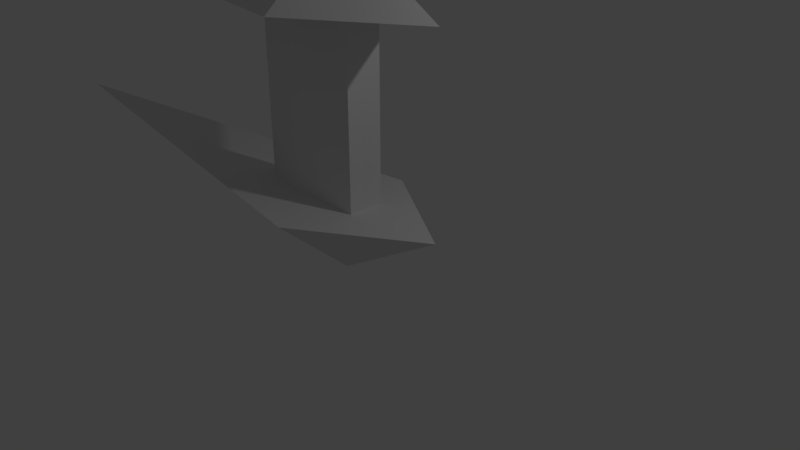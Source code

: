 # Source: main01.blend  (saved by Blender 2.79.0; exported with 4.5.12 LTS)
import bpy
from mathutils import Matrix  # noqa: F401  (used for matrix-valued properties, if any)

bpy.ops.wm.read_factory_settings(use_empty=True)
scene = bpy.context.scene
scene.name = 'Scene'

# ---- collections
col_collection_1 = bpy.data.collections.new('Collection 1'); scene.collection.children.link(col_collection_1)

# ---- world
world_world = bpy.data.worlds.new('World'); scene.world = world_world
world_world.color = (0.05088, 0.05088, 0.05088)
world_world.use_sun_shadow = False
world_world.sun_shadow_jitter_overblur = 0.0
world_world.cycles.sampling_method = 'MANUAL'

# ---- cameras
cam_camera = bpy.data.cameras.new('Camera')
cam_camera.clip_end = 100.0
cam_camera.lens = 35.0
cam_camera.sensor_width = 32.0
cam_camera.sensor_height = 18.0
cam_camera.ortho_scale = 7.314
cam_camera.dof.focus_distance = 0.0
cam_camera.dof.aperture_fstop = 128.0

# ---- lights
light_lamp = bpy.data.lights.new('Lamp', 'POINT')
light_lamp.transmission_factor = 0.0
light_lamp.cutoff_distance = 30.0
light_lamp.energy = 100.0
light_lamp.shadow_buffer_clip_start = 1.001
light_lamp.shadow_soft_size = 0.1
light_lamp.shadow_maximum_resolution = 0.006
light_lamp.use_absolute_resolution = True

# ---- meshes
me_cube_001 = bpy.data.meshes.new('Cube.001')
me_cube_001.from_pydata([(-0.08541, 2.144, -0.244), (-0.06451, 1.226, -1.28), (-0.0704, 1.226, 0.7149), (1.489, 1.226, -0.2484), (-6.77, 1.226, -0.2519), (-0.0704, 1.226, 0.7149), (-0.0704, 1.226, 0.7149), (-0.0704, 1.226, 0.7149), (0.2607, 1.226, 0.03935), (-0.4582, 1.226, 0.06176), (-1.552, 1.226, -0.25), (0.2523, 1.226, -0.2492), (-0.04062, 1.226, -0.4512), (-0.7731, 1.226, -0.4615), (-1.244, 1.226, -0.3794), (-1.123, 1.226, -0.05885), (0.258, 1.226, -0.4438), (-0.08541, -2.144, -0.244), (-0.06451, -1.226, -1.28), (-0.0704, -1.226, 0.7149), (1.489, -1.226, -0.2484), (-6.77, -1.226, -0.2519), (0.2607, 0.0, 0.03935), (-0.0704, -1.226, 0.7149), (-0.4582, 0.0, 0.06176), (-0.0704, -1.226, 0.7149), (-1.552, 0.0, -0.25), (-0.0704, -1.226, 0.7149), (0.2523, 0.0, -0.2492), (0.2607, -1.226, 0.03935), (-0.4582, -1.226, 0.06176), (-1.552, -1.226, -0.25), (0.2523, -1.226, -0.2492), (-0.04062, -1.226, -0.4512), (-0.04062, 0.0, -0.4512), (-0.7731, 0.0, -0.4615), (-0.7731, -1.226, -0.4615), (-1.244, -1.226, -0.3794), (-1.123, -1.226, -0.05885), (0.258, -1.226, -0.4438), (-1.244, 0.0, -0.3794), (-1.123, 0.0, -0.05885), (0.258, 0.0, -0.4438)], [(5, 2), (6, 5), (6, 7), (23, 19), (25, 23), (25, 27)], [(1, 4, 0), (0, 2, 3), (4, 1, 12, 13, 14, 10), (3, 1, 0), (4, 2, 0), (3, 2, 9, 8, 11), (2, 4, 10, 15, 9), (1, 3, 11, 16, 12), (15, 10, 26, 41), (11, 8, 22, 28), (13, 12, 34, 35), (16, 11, 28, 42), (8, 9, 24, 22), (10, 14, 40, 26), (12, 16, 42, 34), (9, 15, 41, 24), (14, 13, 35, 40), (18, 17, 21), (17, 20, 19), (21, 31, 37, 36, 33, 18), (20, 17, 18), (21, 17, 19), (20, 32, 29, 30, 19), (19, 30, 38, 31, 21), (18, 33, 39, 32, 20), (38, 41, 26, 31), (32, 28, 22, 29), (36, 35, 34, 33), (39, 42, 28, 32), (29, 22, 24, 30), (31, 26, 40, 37), (33, 34, 42, 39), (30, 24, 41, 38), (37, 40, 35, 36)])
me_cube_001.use_remesh_preserve_volume = False
me_cube_001.use_remesh_preserve_attributes = False
me_cube_001.use_mirror_vertex_groups = False
me_cube_001.update()

# ---- objects
ob_cube = bpy.data.objects.new('Cube', me_cube_001)
ob_lamp = bpy.data.objects.new('Lamp', light_lamp)
ob_camera = bpy.data.objects.new('Camera', cam_camera)

# ---- transforms, parenting, visibility, modifiers, constraints
ob_cube.location = (-0.06773, -1.517e-08, 1.996)
ob_cube.rotation_euler = (-1.571, -0.0, 0.0)
ob_cube.lineart.crease_threshold = 0.0
ob_lamp.location = (4.076, 1.005, 5.904)
ob_lamp.rotation_euler = (0.6503, 0.05522, 1.866)
ob_lamp.lock_rotations_4d = False
ob_lamp.empty_display_type = 'ARROWS'
ob_lamp.color = (0.0, 0.0, 0.0, 0.0)
ob_lamp.lineart.crease_threshold = 0.0
ob_camera.location = (7.481, -6.508, 5.344)
ob_camera.rotation_euler = (1.109, 0.0, 0.8149)
ob_camera.lock_rotations_4d = False
ob_camera.empty_display_type = 'ARROWS'
ob_camera.color = (0.0, 0.0, 0.0, 0.0)
ob_camera.display_type = 'WIRE'
ob_camera.lineart.crease_threshold = 0.0

# ---- collection membership
col_collection_1.objects.link(ob_cube)
col_collection_1.objects.link(ob_lamp)
col_collection_1.objects.link(ob_camera)

# ---- scene / render settings (as saved in the file)
scene.camera = ob_camera
scene.frame_start = 1; scene.frame_end = 250; scene.frame_set(1)
scene.render.engine = 'BLENDER_EEVEE_NEXT'
scene.render.resolution_percentage = 50
scene.render.dither_intensity = 0.0
scene.cycles.use_denoising = False
scene.cycles.samples = 128
scene.cycles.sampling_pattern = 'TABULATED_SOBOL'
scene.cycles.light_sampling_threshold = 0.0
scene.cycles.use_adaptive_sampling = False
scene.cycles.use_light_tree = False
scene.cycles.blur_glossy = 0.0
scene.cycles.sample_clamp_indirect = 0.0
scene.view_settings.view_transform = 'Standard'
bpy.context.view_layer.update()
